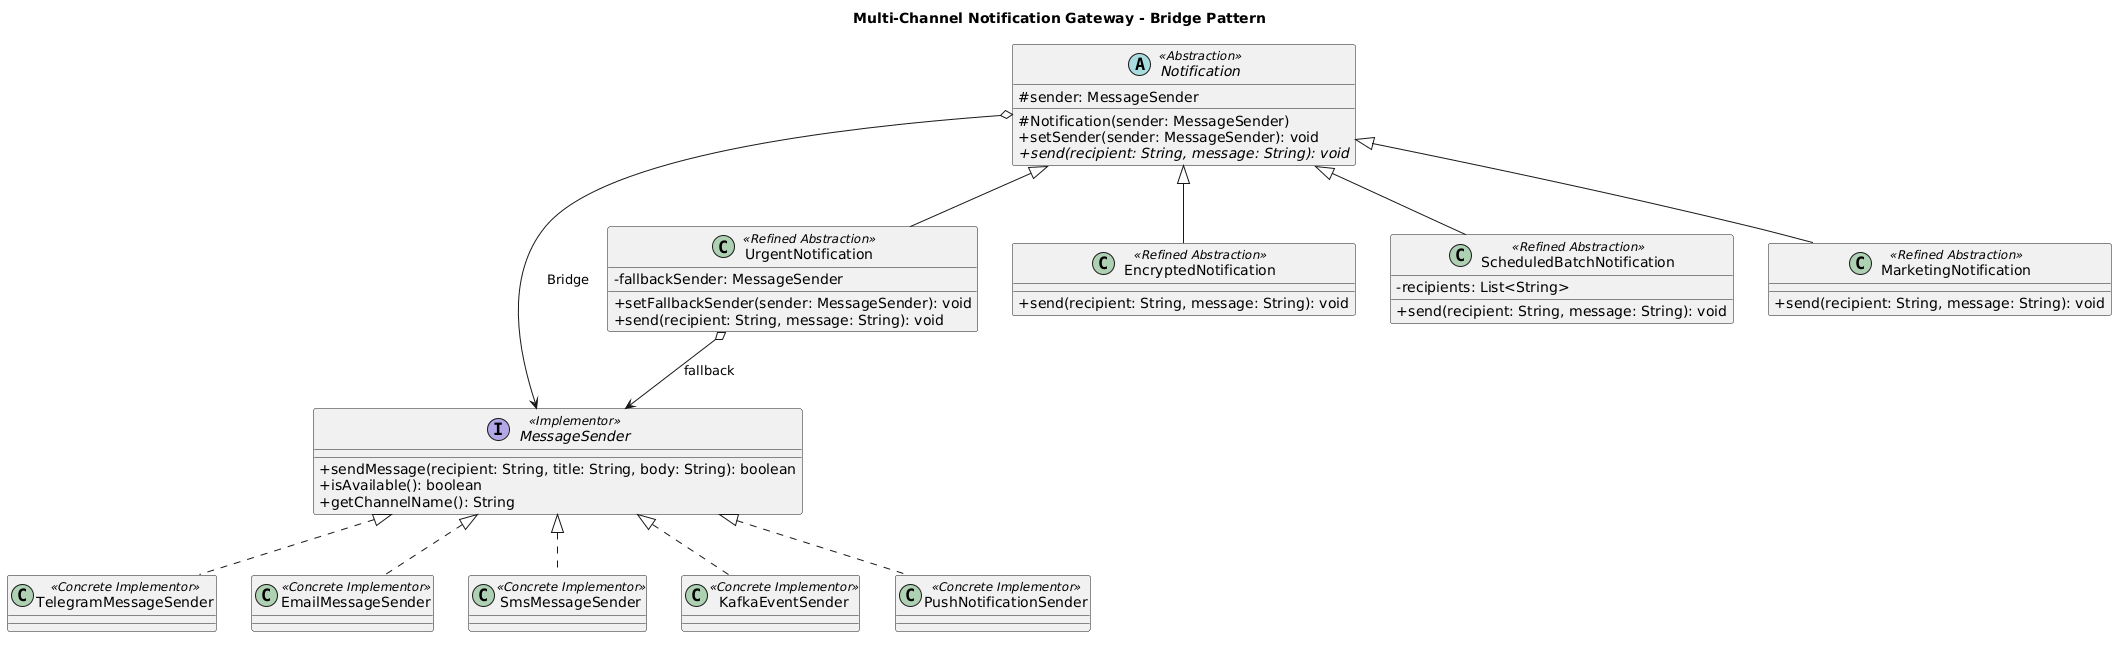

The diagram above was rendered by PlantUML. Its source (embedded in the PNG):
@startuml
title Multi-Channel Notification Gateway - Bridge Pattern

skinparam classAttributeIconSize 0

interface MessageSender <<Implementor>> {
    +sendMessage(recipient: String, title: String, body: String): boolean
    +isAvailable(): boolean
    +getChannelName(): String
}

class TelegramMessageSender <<Concrete Implementor>>
class EmailMessageSender <<Concrete Implementor>>
class SmsMessageSender <<Concrete Implementor>>
class KafkaEventSender <<Concrete Implementor>>
class PushNotificationSender <<Concrete Implementor>>

MessageSender <|.. TelegramMessageSender
MessageSender <|.. EmailMessageSender
MessageSender <|.. SmsMessageSender
MessageSender <|.. KafkaEventSender
MessageSender <|.. PushNotificationSender

abstract class Notification <<Abstraction>> {
    #sender: MessageSender
    #Notification(sender: MessageSender)
    +setSender(sender: MessageSender): void
    {abstract} +send(recipient: String, message: String): void
}

class UrgentNotification <<Refined Abstraction>> {
    -fallbackSender: MessageSender
    +setFallbackSender(sender: MessageSender): void
    +send(recipient: String, message: String): void
}

class EncryptedNotification <<Refined Abstraction>> {
    +send(recipient: String, message: String): void
}

class ScheduledBatchNotification <<Refined Abstraction>> {
    -recipients: List<String>
    +send(recipient: String, message: String): void
}

class MarketingNotification <<Refined Abstraction>> {
    +send(recipient: String, message: String): void
}

Notification <|-- UrgentNotification
Notification <|-- EncryptedNotification
Notification <|-- ScheduledBatchNotification
Notification <|-- MarketingNotification

Notification o--> MessageSender : Bridge
UrgentNotification o--> MessageSender : fallback
@enduml